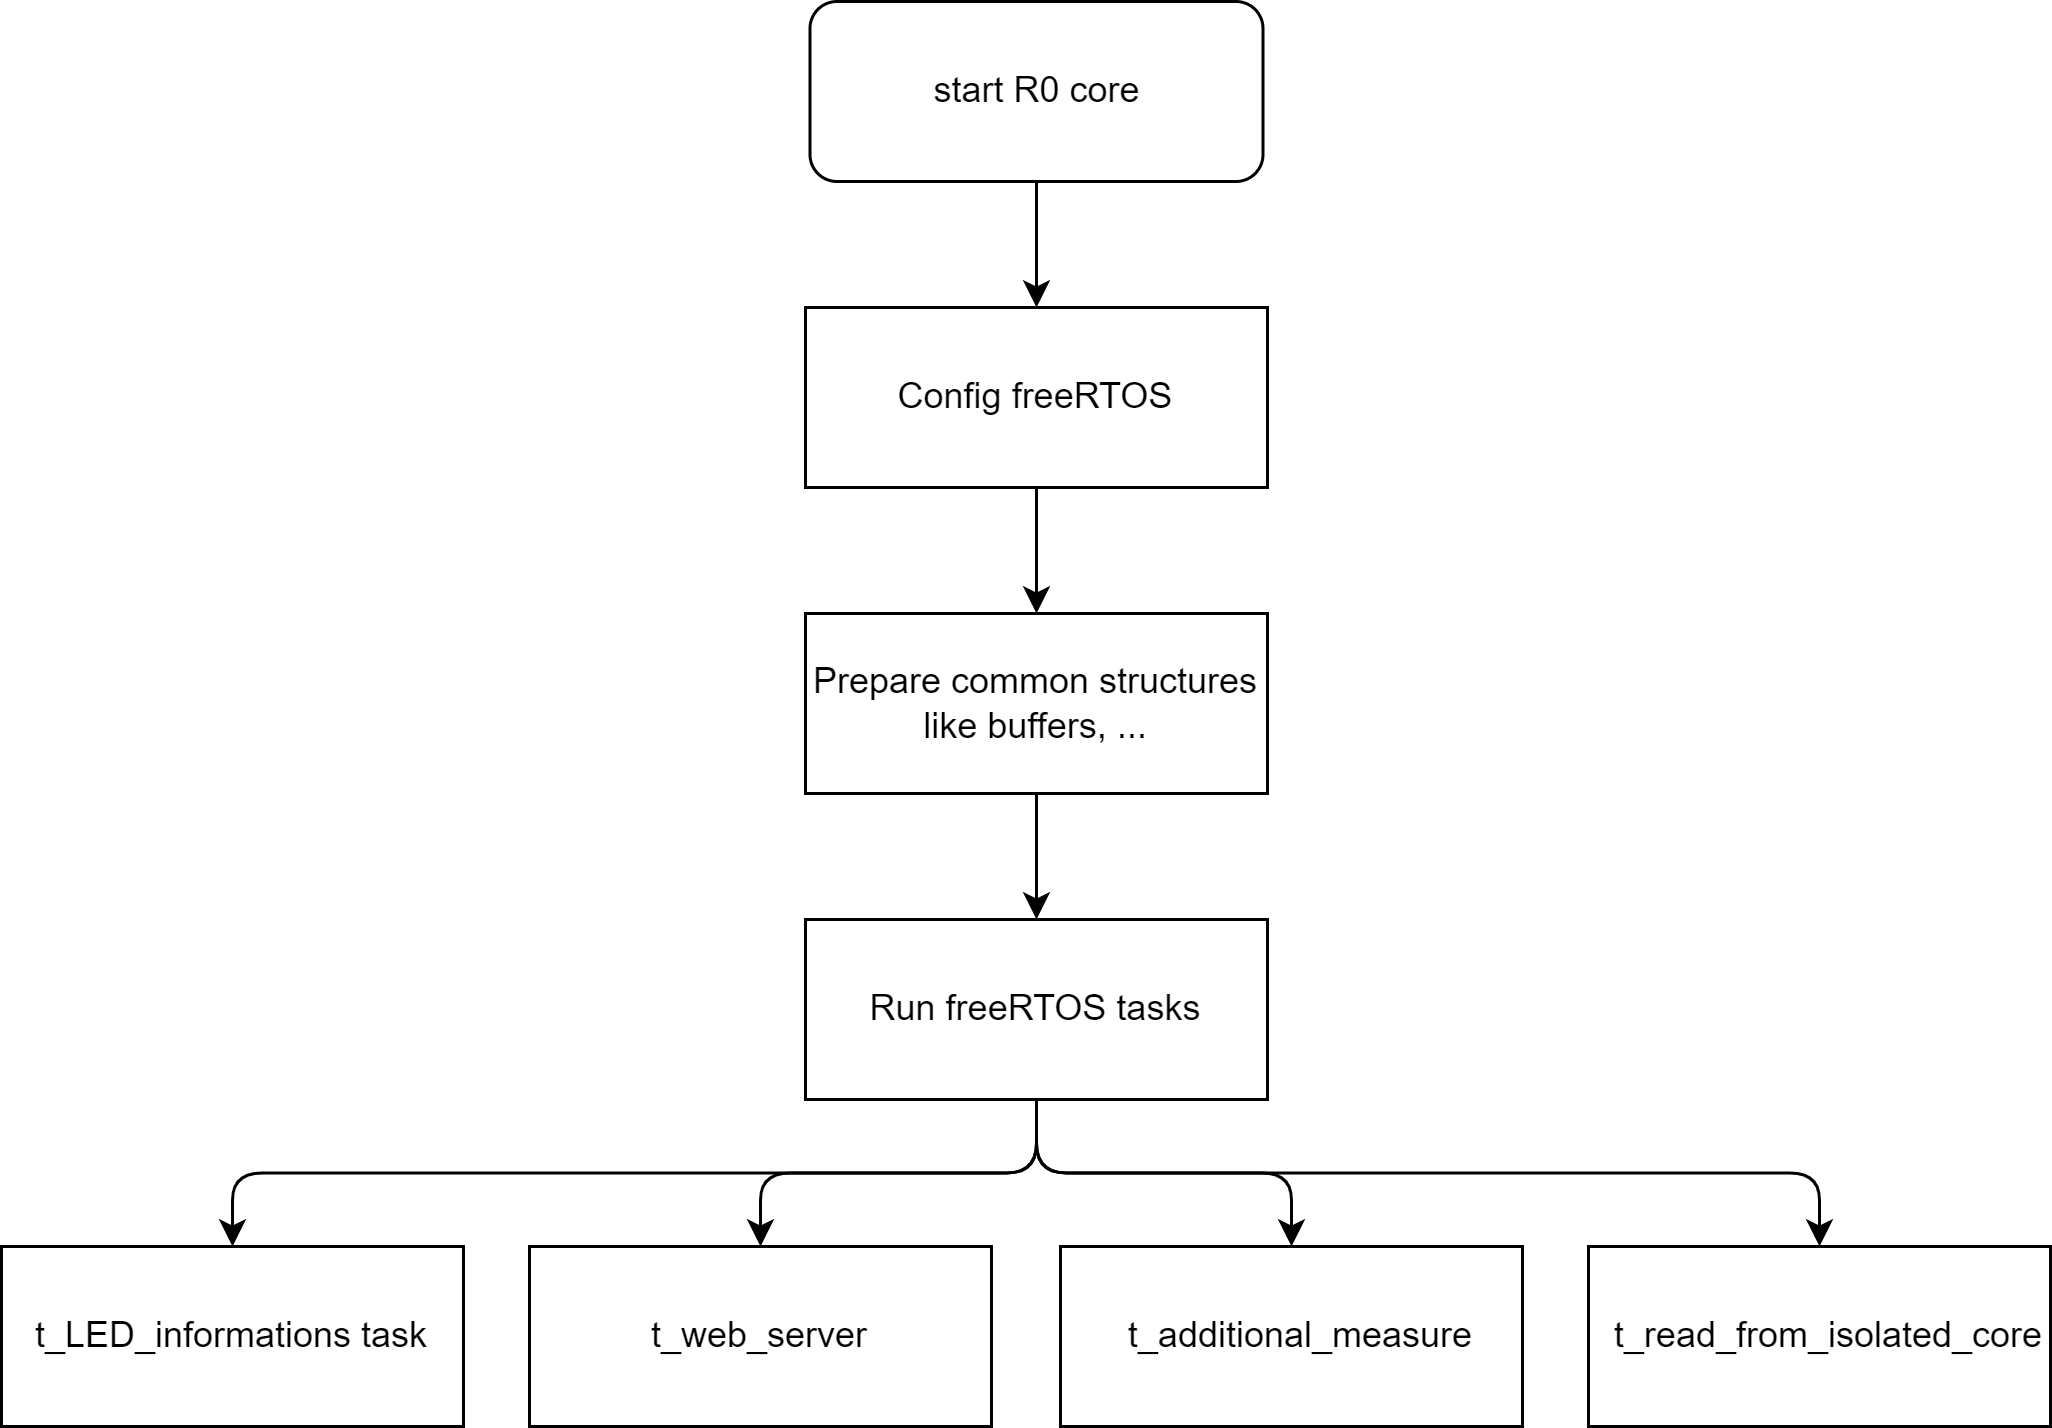

The diagram above was exported from draw.io. Its source (the exported page's mxGraphModel, read from the mxfile embedded in the PNG):
<mxGraphModel dx="4878" dy="2339" grid="0" gridSize="10" guides="1" tooltips="1" connect="1" arrows="1" fold="1" page="0" pageScale="1" pageWidth="1600" pageHeight="1200" math="0" shadow="0">
  <root>
    <mxCell id="0" />
    <mxCell id="1" parent="0" />
    <mxCell id="231" value="t_LED_informations task" style="rounded=0;whiteSpace=wrap;html=1;" parent="1" vertex="1">
      <mxGeometry x="-3370" y="-691" width="154" height="60" as="geometry" />
    </mxCell>
    <mxCell id="254" style="edgeStyle=none;html=1;exitX=0.5;exitY=1;exitDx=0;exitDy=0;" parent="1" source="250" target="251" edge="1">
      <mxGeometry relative="1" as="geometry" />
    </mxCell>
    <mxCell id="250" value="start R0 core" style="rounded=1;whiteSpace=wrap;html=1;" parent="1" vertex="1">
      <mxGeometry x="-3100.5" y="-1106" width="151" height="60" as="geometry" />
    </mxCell>
    <mxCell id="255" style="edgeStyle=none;html=1;exitX=0.5;exitY=1;exitDx=0;exitDy=0;" parent="1" source="251" target="253" edge="1">
      <mxGeometry relative="1" as="geometry" />
    </mxCell>
    <mxCell id="251" value="Config freeRTOS" style="rounded=0;whiteSpace=wrap;html=1;" parent="1" vertex="1">
      <mxGeometry x="-3102" y="-1004" width="154" height="60" as="geometry" />
    </mxCell>
    <mxCell id="291" style="edgeStyle=orthogonalEdgeStyle;html=1;exitX=0.5;exitY=1;exitDx=0;exitDy=0;entryX=0.5;entryY=0;entryDx=0;entryDy=0;" parent="1" source="252" target="288" edge="1">
      <mxGeometry relative="1" as="geometry" />
    </mxCell>
    <mxCell id="292" style="edgeStyle=orthogonalEdgeStyle;html=1;exitX=0.5;exitY=1;exitDx=0;exitDy=0;entryX=0.5;entryY=0;entryDx=0;entryDy=0;" parent="1" source="252" target="289" edge="1">
      <mxGeometry relative="1" as="geometry" />
    </mxCell>
    <mxCell id="293" style="edgeStyle=orthogonalEdgeStyle;html=1;exitX=0.5;exitY=1;exitDx=0;exitDy=0;entryX=0.5;entryY=0;entryDx=0;entryDy=0;" parent="1" source="252" target="290" edge="1">
      <mxGeometry relative="1" as="geometry" />
    </mxCell>
    <mxCell id="294" style="edgeStyle=orthogonalEdgeStyle;html=1;exitX=0.5;exitY=1;exitDx=0;exitDy=0;entryX=0.5;entryY=0;entryDx=0;entryDy=0;" parent="1" source="252" target="231" edge="1">
      <mxGeometry relative="1" as="geometry" />
    </mxCell>
    <mxCell id="252" value="Run freeRTOS tasks" style="rounded=0;whiteSpace=wrap;html=1;" parent="1" vertex="1">
      <mxGeometry x="-3102" y="-800" width="154" height="60" as="geometry" />
    </mxCell>
    <mxCell id="256" style="edgeStyle=none;html=1;exitX=0.5;exitY=1;exitDx=0;exitDy=0;" parent="1" source="253" target="252" edge="1">
      <mxGeometry relative="1" as="geometry" />
    </mxCell>
    <mxCell id="253" value="Prepare common structures&lt;div&gt;like buffers, ...&lt;/div&gt;" style="rounded=0;whiteSpace=wrap;html=1;" parent="1" vertex="1">
      <mxGeometry x="-3102" y="-902" width="154" height="60" as="geometry" />
    </mxCell>
    <mxCell id="288" value="t_web_server" style="rounded=0;whiteSpace=wrap;html=1;" parent="1" vertex="1">
      <mxGeometry x="-3194" y="-691" width="154" height="60" as="geometry" />
    </mxCell>
    <mxCell id="289" value="&lt;span style=&quot;color: rgb(0, 0, 0); text-align: left;&quot;&gt;&amp;nbsp; t_additional_measure&lt;/span&gt;" style="rounded=0;whiteSpace=wrap;html=1;" parent="1" vertex="1">
      <mxGeometry x="-3017" y="-691" width="154" height="60" as="geometry" />
    </mxCell>
    <mxCell id="290" value="&lt;span style=&quot;color: rgb(0, 0, 0); text-align: left;&quot;&gt;&amp;nbsp; t_read_from_isolated_core&lt;/span&gt;" style="rounded=0;whiteSpace=wrap;html=1;" parent="1" vertex="1">
      <mxGeometry x="-2841" y="-691" width="154" height="60" as="geometry" />
    </mxCell>
  </root>
</mxGraphModel>